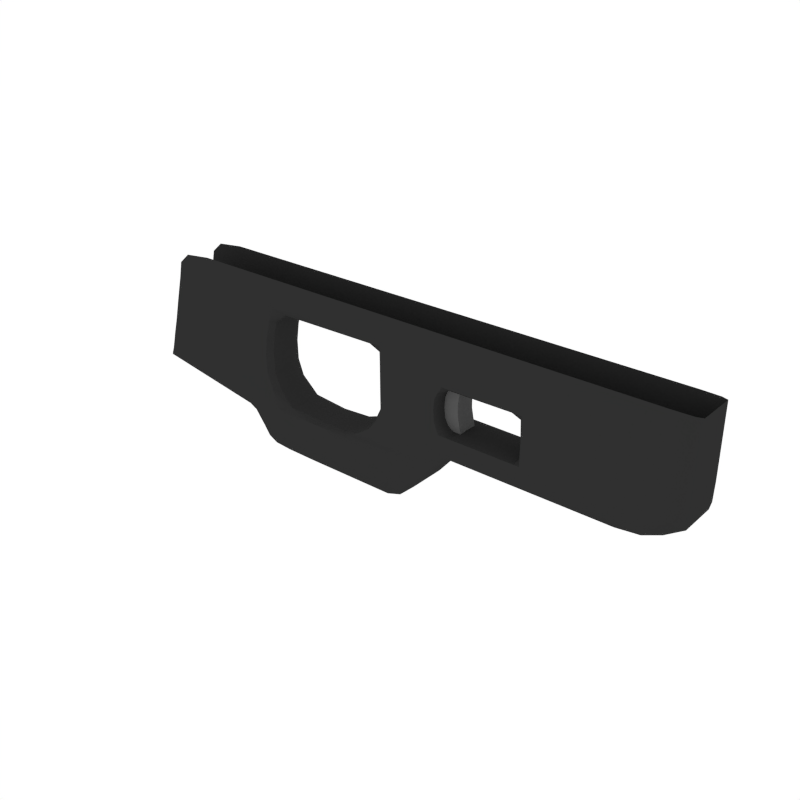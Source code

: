# Source: Grip_Sniper_1.blend  (saved by Blender 2.79.0; exported with 4.5.12 LTS)
import bpy
from mathutils import Matrix  # noqa: F401  (used for matrix-valued properties, if any)

bpy.ops.wm.read_factory_settings(use_empty=True)
scene = bpy.context.scene
scene.name = 'Scene'

# ---- collections
col_collection_1 = bpy.data.collections.new('Collection 1'); scene.collection.children.link(col_collection_1)

# ---- materials (node trees are filled in below, after node groups)
mat_black = bpy.data.materials.new('Black')
mat_black.alpha_threshold = 0.0
mat_black.diffuse_color = (0.0291, 0.0291, 0.0291, 1.0)
mat_black.roughness = 0.5
mat_grey = bpy.data.materials.new('Grey')
mat_grey.alpha_threshold = 0.0
mat_grey.diffuse_color = (0.1025, 0.1025, 0.1025, 1.0)
mat_grey.roughness = 0.5

# ---- node groups
ng_auto_smooth = bpy.data.node_groups.new('Auto Smooth', 'GeometryNodeTree')
_s = ng_auto_smooth.interface.new_socket(name='Geometry', in_out='OUTPUT', socket_type='NodeSocketGeometry')
_s = ng_auto_smooth.interface.new_socket(name='Geometry', in_out='INPUT', socket_type='NodeSocketGeometry')
_s = ng_auto_smooth.interface.new_socket(name='Angle', in_out='INPUT', socket_type='NodeSocketFloat')
_s.subtype = 'ANGLE'
_s.min_value = 0.0
_s.max_value = 3.142
ng_auto_smooth.is_modifier = True
_N = ng_auto_smooth.nodes; _L = ng_auto_smooth.links
n0 = _N.new('NodeGroupOutput'); n0.name = 'Group Output'; n0.location = (480, -100)
n1 = _N.new('NodeGroupInput'); n1.name = 'Group Input'; n1.location = (-420, -300)
n2 = _N.new('NodeGroupInput'); n2.name = 'Group Input.001'; n2.location = (-60, -100)
n3 = _N.new('GeometryNodeSetShadeSmooth'); n3.name = 'Set Shade Smooth'; n3.location = (120, -100)
n3.domain = 'EDGE'
n4 = _N.new('GeometryNodeSetShadeSmooth'); n4.name = 'Set Shade Smooth.001'; n4.location = (300, -100)
n5 = _N.new('GeometryNodeInputMeshEdgeAngle'); n5.name = 'Edge Angle'; n5.location = (-420, -220)
n6 = _N.new('GeometryNodeInputEdgeSmooth'); n6.name = 'Is Edge Smooth'; n6.location = (-60, -160)
n7 = _N.new('GeometryNodeInputShadeSmooth'); n7.name = 'Is Face Smooth'; n7.location = (-240, -340)
n8 = _N.new('FunctionNodeBooleanMath'); n8.name = 'Boolean Math'; n8.location = (-60, -220)
n9 = _N.new('FunctionNodeCompare'); n9.name = 'Compare'; n9.location = (-240, -180)
n9.operation = 'LESS_EQUAL'
_L.new(n5.outputs[0], n9.inputs[0])
_L.new(n4.outputs[0], n0.inputs[0])
_L.new(n1.outputs[1], n9.inputs[1])
_L.new(n9.outputs[0], n8.inputs[0])
_L.new(n7.outputs[0], n8.inputs[1])
_L.new(n2.outputs[0], n3.inputs[0])
_L.new(n6.outputs[0], n3.inputs[1])
_L.new(n3.outputs[0], n4.inputs[0])
_L.new(n8.outputs[0], n3.inputs[2])
n0.is_active_output = True

# ---- material node trees

# ---- world
world_world = bpy.data.worlds.new('World'); scene.world = world_world
world_world.color = (1.0, 1.0, 1.0)
world_world.use_sun_shadow = False
world_world.sun_shadow_jitter_overblur = 0.0
world_world.cycles.sampling_method = 'NONE'
world_world.cycles.sample_map_resolution = 256

# ---- meshes
me_cube_247 = bpy.data.meshes.new('Cube.247')
me_cube_247.from_pydata([(-0.2665, 0.01981, -0.01269), (-0.1552, 0.02256, 0.1127), (-0.2532, -0.02256, 0.1127), (-0.1647, -3.445e-10, 0.04304), (-0.2623, -0.02256, 0.05032), (-0.1714, 0.02256, 0.04304), (-0.1564, 0.02256, -0.01413), (-0.2622, -0.02256, 0.007173), (0.005242, -0.02256, -0.04007), (-0.1576, -9.973e-10, 0.07936), (-0.2594, -0.02256, 0.07914), (-0.1642, 0.02256, 0.07936), (0.03998, -0.01981, -0.0157), (0.027, 0.02256, -0.0157), (-0.02006, 0.02256, 0.02736), (-0.01322, 0.01981, -0.06037), (-0.1137, 0.01981, -0.06037), (-0.1059, 9.613e-10, -0.01163), (-0.1066, 0.02256, -0.0157), (-0.1104, -0.02256, -0.04007), (-0.02557, -9.973e-10, 0.08978), (-0.02548, -2.303e-09, 0.02736), (0.04879, -0.02256, 0.02736), (0.2622, 0.02256, 0.02736), (-0.01994, 0.02256, 0.08978), (0.05179, -0.02256, 0.07654), (0.05207, 0.02256, 0.1061), (0.05182, -0.02256, 0.08228), (0.05002, 0.01981, -0.00379), (0.03672, -0.02256, -0.00379), (-0.0519, -3.445e-10, -0.00379), (-0.04687, 0.02256, -0.00379), (0.05002, -0.01981, -0.00379), (0.05002, -9.973e-10, -0.00379), (0.2687, 0.02256, 0.08692), (0.2453, -0.02256, 0.01488), (0.2306, -0.01981, 0.004048), (-0.1137, -0.01981, -0.06037), (-0.1137, 3.084e-10, -0.06037), (-0.01322, -0.01981, -0.06037), (-0.01322, 2.92e-09, -0.06037), (0.03998, 0.01981, -0.0157), (0.03998, -9.973e-10, -0.0157), (-0.2665, -0.01981, -0.01269), (-0.2665, -5.241e-09, -0.01269), (0.2306, 0.01981, 0.004048), (0.2663, -0.02256, 0.05509), (0.2693, 0.02256, 0.1127), (0.2737, -0.01981, 0.01488), (0.2946, -0.01981, 0.05509), (0.2946, -0.01981, 0.09552), (0.2922, -5.568e-09, 0.02736), (0.2946, -1.324e-09, 0.08692), (0.2946, -1.65e-09, 0.1127), (0.2946, 0.01981, 0.1127), (0.2946, 0.01981, 0.08692), (0.2922, 0.01981, 0.02736), (0.2693, -0.02256, 0.09552), (0.2306, -9.973e-10, 0.004048), (-0.1645, 0.02256, 0.004974), (-0.2624, -0.02256, 0.02623), (-0.1556, 1.614e-09, 0.004205), (-0.1645, -0.02256, 0.004974), (-0.1855, 0.02256, 0.01086), (-0.1659, -1.65e-09, -0.05842), (-0.1659, -0.01981, -0.05842), (-0.1884, 0.02256, 0.07911), (-0.1642, -0.02256, 0.07936), (-0.1564, -0.02256, -0.01413), (-0.1791, 0.02256, -0.008556), (-0.191, 0.02256, 0.04454), (-0.1714, -0.02256, 0.04304), (-0.1552, -0.02256, 0.1127), (-0.1817, 0.02256, 0.1127), (-0.1659, 0.01981, -0.05842), (-0.1853, 0.02256, 0.09552), (-0.1587, -0.02256, 0.09552), (0.2693, -0.02256, 0.1127), (0.2946, 0.01981, 0.09552), (0.2946, -9.973e-10, 0.09552), (0.2946, -0.01981, 0.1127), (0.2693, 0.02256, 0.09552), (0.05207, -0.02256, 0.1061), (0.05182, 0.02256, 0.08228), (-0.2568, -0.02256, 0.09552), (-0.1587, 0.02256, 0.09552), (-0.01943, 0.02256, 0.09552), (-0.01584, -0.02256, 0.1127), (-0.06891, 2.267e-09, -0.06037), (-0.06891, -0.01981, -0.06037), (-0.04687, -0.02256, -0.00379), (-0.01943, -0.02256, 0.09552), (-0.01584, 0.02256, 0.1127), (-0.01994, -0.02256, 0.08978), (-0.02006, -0.02256, 0.02736), (-0.06891, 0.01981, -0.06037), (-0.06253, 0.02256, -0.0157), (-0.06601, -0.02256, -0.04007), (-0.01975, -0.02256, 0.08238), (0.2946, 0.01981, 0.05509), (0.2946, -3.935e-09, 0.05509), (0.2946, -0.01981, 0.08692), (0.2687, -0.02256, 0.08692), (0.2663, 0.02256, 0.05509), (0.04749, -0.02256, 0.06914), (-0.01975, 0.02256, 0.08238), (-0.02533, -9.973e-10, 0.08238), (-0.06253, -0.02256, -0.0157), (-0.06601, 0.02256, -0.04007), (-0.1814, 0.02256, -0.02814), (-0.1616, -0.02256, -0.03829), (0.01921, 1.288e-09, -0.04007), (0.01921, 0.01981, -0.04007), (-0.1066, -0.02256, -0.0157), (-0.1104, 0.02256, -0.04007), (0.005242, 0.02256, -0.04007), (0.01921, -0.01981, -0.04007), (0.027, -0.02256, -0.0157), (-0.2645, -0.02256, -0.007886), (-0.1616, 0.02256, -0.03829), (0.127, -0.02256, 0.07654), (0.1348, -9.973e-10, 0.05133), (0.127, 0.02256, 0.08228), (0.127, -0.02256, 0.1061), (0.137, -0.02256, 0.02736), (0.127, 0.02256, 0.07654), (0.1314, 0.02256, 0.02736), (0.1314, -0.02256, 0.02736), (0.1314, -0.01981, 0.004048), (0.1314, 0.01981, 0.004048), (0.1314, -2.303e-09, 0.02901), (0.127, -0.02256, 0.08228), (0.127, 0.02256, 0.1061), (0.05196, -2.956e-09, 0.03352), (0.05196, -1.65e-09, 0.06914), (0.04734, -2.303e-09, 0.05133), (-0.02484, -2.303e-09, 0.03352), (-0.02509, -1.65e-09, 0.05795), (-0.01933, 0.02256, 0.03352), (-0.01954, 0.02256, 0.05795), (0.04602, -0.02256, 0.03352), (0.04319, -0.02256, 0.05133), (-0.01933, -0.02256, 0.03352), (-0.01954, -0.02256, 0.05795), (0.127, -9.973e-10, 0.07366), (0.05935, -6.709e-10, 0.004048), (0.1366, -0.02256, 0.01488), (0.05935, -2.956e-09, 0.02901), (0.1373, 0.02256, 0.07654), (0.05935, 0.01981, 0.004048), (0.137, 0.02256, 0.02736), (0.05935, -0.01981, 0.004048), (0.1373, -0.02256, 0.1061), (0.05935, -0.02256, 0.01488), (0.1373, -0.02256, 0.07654), (0.05935, 0.02256, 0.02736), (0.1366, 0.02256, 0.01488), (0.1314, -0.02256, 0.01488), (0.05935, 0.02256, 0.01488), (0.1314, 0.02256, 0.01488), (0.05935, -0.02256, 0.02736), (0.1373, 0.02256, 0.08228), (0.1372, 0.02256, 0.05133), (-0.02634, -0.02256, 0.01488), (0.2737, 0.01981, 0.01488), (0.2737, -2.956e-09, 0.01488), (0.2922, -0.01981, 0.02736), (0.2622, -0.02256, 0.02736), (0.2453, 0.02256, 0.01488), (0.04595, -0.02256, 0.01488), (-0.03131, -1.65e-09, 0.01488), (-0.02634, 0.02256, 0.01488), (0.04595, 0.02256, 0.01488), (0.04319, 0.02256, 0.05133), (0.04602, 0.02256, 0.03352), (0.04749, 0.02256, 0.06914), (0.04879, 0.02256, 0.02736), (0.05179, 0.02256, 0.07654), (0.03672, 0.02256, -0.00379), (0.1314, -9.973e-10, 0.004048), (0.1362, -0.01981, 0.004048), (0.1362, 0.01981, 0.004048), (0.1372, -0.02256, 0.05133), (0.1362, -9.973e-10, 0.004048), (0.1373, -0.02256, 0.08228), (0.1373, 0.02256, 0.1061), (0.09504, -6.709e-10, 0.004048), (0.09504, 0.02256, 0.01488), (0.09504, -0.02256, 0.01488), (0.09504, -2.303e-09, 0.02901), (0.09504, 0.01981, 0.004048), (0.09504, -0.01981, 0.004048), (0.09504, -0.02256, 0.02736), (0.09504, 0.02256, 0.02736), (-0.1814, -0.02256, -0.02814), (-0.1988, 0.02256, -0.01837), (-0.1853, -0.02256, 0.09552), (-0.2113, 0.02256, 0.09552), (-0.2077, 0.02256, 0.1127), (-0.2109, 0.02256, 0.04654), (-0.1991, 0.02256, -0.003173), (-0.2123, 0.02256, 0.07889), (-0.2052, 0.02256, 0.01719), (-0.1855, -0.02256, 0.01086), (-0.1845, -3.282e-09, -0.04098), (-0.1845, -0.01981, -0.04098), (-0.1884, -0.02256, 0.07911), (-0.1791, -0.02256, -0.008556), (-0.191, -0.02256, 0.04454), (-0.1817, -0.02256, 0.1127), (-0.1845, 0.01981, -0.04098), (-0.2624, 0.02256, 0.02623), (-0.2594, 0.02256, 0.07914), (-0.2622, 0.02256, 0.007173), (-0.2623, 0.02256, 0.05032), (-0.2532, 0.02256, 0.1127), (-0.2568, 0.02256, 0.09552), (-0.2645, 0.02256, -0.007886), (-0.1988, -0.02256, -0.01837), (-0.2113, -0.02256, 0.09552), (-0.2052, -0.02256, 0.01719), (-0.2008, -5.568e-09, -0.02398), (-0.2008, -0.01981, -0.02398), (-0.2123, -0.02256, 0.07889), (-0.1991, -0.02256, -0.003173), (-0.2109, -0.02256, 0.04654), (-0.2077, -0.02256, 0.1127), (-0.2008, 0.01981, -0.02398), (-0.266, -0.02188, -0.01149), (-0.1473, -0.01981, -0.05988), (-0.266, 0.02188, -0.01149), (-0.3234, -0.01981, -0.002902), (-0.2502, -0.02256, 0.1271), (-0.2502, 0.02256, 0.1271), (-0.1343, 0.02256, 0.1127), (-0.3214, 0.02256, 0.001197), (-0.2925, -0.02256, 0.1127), (-0.1432, -0.02256, -0.03963), (-0.1664, 0.01692, 0.04304), (-0.3003, 0.02256, 0.07936), (-0.3068, -0.02256, 0.0536), (-0.1593, -0.01692, 0.07936), (-0.1619, -8.341e-10, 0.06363), (-0.2612, -0.02256, 0.06518), (-0.1685, 0.02256, 0.06363), (-0.312, 0.02256, 0.03406), (-0.1579, -0.01692, 0.004397), (-0.1384, 0.02256, -0.01531), (-0.3168, -0.02256, 0.01613), (-0.158, 0.02256, -0.007332), (-0.2621, -0.02256, 0.01707), (-0.1376, 1.451e-09, -0.007669), (-0.1593, 0.01692, 0.07936), (-0.3003, -0.02256, 0.07936), (-0.2961, 0.02256, 0.09552), (-0.1379, -0.02256, 0.09552), (-0.138, -9.973e-10, 0.08934), (-0.2577, -0.02256, 0.09), (-0.1604, 0.02256, 0.09005), (-0.03595, 0.02256, 0.1127), (-0.03954, -0.02256, 0.09552), (-0.04152, -9.973e-10, 0.09194), (0.002447, -0.01981, -0.0553), (0.01571, -0.02188, -0.04007), (0.03673, 0.02188, -0.0157), (0.04423, -0.01981, -0.01069), (-0.008607, -0.02188, -0.0553), (-0.1061, -0.01692, -0.01265), (0.03107, 0.02256, -0.01069), (-0.1129, 0.02188, -0.0553), (-0.1129, -0.02188, -0.0553), (-0.05832, -0.02256, -0.01069), (-0.1061, 0.01692, -0.01265), (-0.06818, 0.02188, -0.0553), (-0.08194, -0.01981, -0.06037), (-0.07317, 3.084e-10, -0.009668), (-0.07933, 0.02256, -0.04007), (-0.0762, -0.02256, -0.0157), (0.04812, 0.02256, 0.02972), (-0.01946, -0.02256, 0.02972), (-0.02494, -2.303e-09, 0.02972), (-0.02413, 0.01692, 0.02736), (0.0467, 0.02188, -0.00379), (-0.02413, -0.01692, 0.02736), (0.05533, -0.02256, 0.02736), (-0.03419, -0.02256, 0.004795), (-0.03898, -9.973e-10, 0.004795), (-0.02346, 0.01692, 0.03352), (0.0518, 0.02256, 0.07942), (-0.05064, -0.01692, -0.00379), (0.05048, 0.01692, 0.03352), (0.05732, -0.02256, 0.07654), (0.05563, -0.01981, 0.002088), (0.05462, 0.02256, 0.01488), (0.0467, -0.02188, -0.00379), (0.05733, -0.02256, 0.08228), (-0.05064, 0.01692, -0.00379), (0.05227, 0.02256, 0.1271), (-0.01284, -0.02256, 0.1271), (-0.01986, -0.02256, 0.09266), (0.05739, 0.02256, 0.1061), (-0.02416, -0.01692, 0.08978), (0.04225, 0.02256, 0.004795), (-0.1473, 0.01981, -0.05988), (-0.1473, -1.161e-09, -0.05988), (-0.3234, 0.01981, -0.002902), (-0.3234, -4.915e-09, -0.002902), (0.002447, 0.01981, -0.0553), (0.002447, 2.512e-09, -0.0553), (0.04423, 0.01981, -0.01069), (0.04423, -9.973e-10, -0.01069), (-0.08194, 0.01981, -0.06037), (-0.08194, 1.777e-09, -0.06037), (0.05935, 0.02188, 0.006755), (0.05935, 0.01692, 0.0286), (0.2691, 0.02256, 0.09194), (0.05935, -0.01692, 0.0286), (0.05563, 0.01981, 0.002088), (0.05563, -9.157e-10, 0.002088), (0.05002, -0.01348, -0.00379), (0.05002, 0.01348, -0.00379), (0.05935, -0.02188, 0.006755), (0.2691, -0.02256, 0.09194), (0.05935, -0.01348, 0.004048), (0.2306, 0.01348, 0.004048), (-0.1137, -0.01348, -0.06037), (-0.1137, 0.01348, -0.06037), (-0.01322, -0.01348, -0.06037), (-0.01322, 0.01348, -0.06037), (0.01921, 0.01348, -0.04007), (0.01921, -0.01348, -0.04007), (-0.1659, -0.01348, -0.05842), (-0.1659, 0.01348, -0.05842), (0.2693, 0.02256, 0.1271), (0.2342, -0.02188, 0.006755), (0.2644, -0.02256, 0.03512), (0.2644, 0.02256, 0.03512), (0.2342, 0.02188, 0.006755), (0.294, -0.01981, 0.03512), (0.2946, -0.01981, 0.09194), (0.2922, 0.01348, 0.02736), (0.2922, -0.01348, 0.02736), (0.2946, 0.01348, 0.08692), (0.2946, -0.01348, 0.08692), (0.2946, -0.01348, 0.09552), (0.2946, 0.01348, 0.09552), (0.2549, -1.487e-09, 0.006755), (0.2549, 0.01981, 0.006755), (0.2946, -2.303e-09, 0.1271), (0.2946, 0.01981, 0.1271), (0.2946, -1.079e-09, 0.09194), (0.2946, 0.01981, 0.09194), (0.294, -5.486e-09, 0.03512), (0.294, 0.01981, 0.03512), (0.2883, 0.02188, 0.1127), (0.2883, -0.02188, 0.09552), (0.2666, 0.02188, 0.01488), (0.2549, -0.01981, 0.006755), (0.2946, -0.01981, 0.1271), (0.2881, -0.02188, 0.08692), (0.2875, 0.02188, 0.05509), (0.2847, -0.02188, 0.02736), (0.2693, -0.02256, 0.1271), (0.2306, -0.01348, 0.004048), (-0.1579, 0.01692, 0.004397), (-0.312, -0.02256, 0.03406), (-0.3068, 0.02256, 0.0536), (-0.1664, -0.01692, 0.04304), (-0.1708, 0.02256, 0.02202), (-0.2627, -0.02256, 0.03665), (-0.1635, 4.716e-10, 0.02183), (-0.1648, -0.02188, -0.05339), (-0.1648, 0.02188, -0.05339), (-0.1522, -0.02256, 0.1271), (-0.1522, 0.02256, 0.1271), (-0.1685, -0.02256, 0.06363), (-0.1903, 0.02256, 0.06369), (-0.1811, 0.02256, -0.0003258), (-0.158, -0.02256, -0.007332), (-0.1604, -0.02256, 0.09005), (-0.1864, 0.02256, 0.08999), (-0.1845, -0.01348, -0.04098), (-0.1845, 0.01348, -0.04098), (-0.1897, 0.02256, 0.02561), (-0.1708, -0.02256, 0.02202), (-0.1742, -0.02256, 0.00683), (-0.1742, 0.02256, 0.00683), (-0.1761, -2.058e-09, -0.05308), (-0.1761, -0.01981, -0.05308), (-0.1736, 0.02256, 0.0793), (-0.1736, -0.02256, 0.0793), (-0.1721, -0.02256, -0.03487), (-0.1721, 0.02256, -0.03487), (-0.1796, 0.02256, 0.04342), (-0.1796, -0.02256, 0.04342), (-0.1687, -0.02256, 0.09552), (-0.1687, 0.02256, 0.09552), (-0.1761, 0.01981, -0.05308), (-0.1379, 0.02256, 0.09552), (-0.2961, -0.02256, 0.09552), (-0.2925, 0.02256, 0.1127), (-0.1343, -0.02256, 0.1127), (-0.03954, 0.02256, 0.09552), (-0.03595, -0.02256, 0.1127), (0.05739, -0.02256, 0.1061), (0.05733, 0.02256, 0.08228), (0.2946, -0.01348, 0.1127), (0.2946, 0.01348, 0.1127), (0.2883, 0.02188, 0.09552), (0.2883, -0.02188, 0.1127), (-0.1651, -0.02256, 0.1127), (-0.1651, 0.02256, 0.1127), (-0.1841, 0.02256, 0.1012), (-0.1576, -0.02256, 0.1012), (0.2693, -0.02256, 0.1012), (0.2946, 0.01981, 0.1012), (0.2946, -1.161e-09, 0.1012), (0.2946, -0.01981, 0.1012), (0.2693, 0.02256, 0.1012), (0.05191, -0.02256, 0.08966), (0.05191, 0.02256, 0.08966), (-0.2556, -0.02256, 0.1012), (-0.1576, 0.02256, 0.1012), (-0.06818, -0.02188, -0.0553), (-0.05832, 0.02256, -0.01069), (-0.01946, 0.02256, 0.02972), (-0.01986, 0.02256, 0.09266), (-0.01284, 0.02256, 0.1271), (-0.03419, 0.02256, 0.004795), (-0.06891, -0.01348, -0.06037), (-0.06891, 0.01348, -0.06037), (-0.01823, -0.02256, 0.1012), (-0.01823, 0.02256, 0.1012), (-0.02416, 0.01692, 0.08978), (0.05732, 0.02256, 0.07654), (0.05085, -0.01692, 0.06914), (-0.02394, -0.01692, 0.08238), (0.2946, 0.01348, 0.05509), (0.2946, -0.01348, 0.05509), (0.2875, -0.02188, 0.05509), (0.2881, 0.02188, 0.08692), (0.05072, 0.02256, 0.07325), (-0.01985, -0.02256, 0.08649), (0.2946, 0.01981, 0.07609), (0.2946, -2.14e-09, 0.07609), (0.2946, -0.01981, 0.07609), (0.2679, -0.02256, 0.07609), (0.2679, 0.02256, 0.07609), (-0.01985, 0.02256, 0.08649), (-0.02545, -9.973e-10, 0.08649), (-0.3168, 0.02256, 0.01613), (-0.1384, -0.02256, -0.01531), (-0.1432, 0.02256, -0.03963), (-0.3214, -0.02256, 0.001197), (0.03673, -0.02188, -0.0157), (0.01571, 0.02188, -0.04007), (-0.0762, 0.02256, -0.0157), (-0.07933, -0.02256, -0.04007), (0.03998, 0.01348, -0.0157), (0.03998, -0.01348, -0.0157), (-0.1676, -0.02256, -0.01195), (-0.1676, 0.02256, -0.01195), (-0.06369, -0.02256, -0.02383), (-0.06369, 0.02256, -0.02383), (-0.1792, 0.02256, -0.01683), (-0.1581, -0.02256, -0.02219), (0.03305, -9.963e-11, -0.02383), (0.03305, 0.01981, -0.02383), (-0.1079, -0.02256, -0.02383), (-0.1079, 0.02256, -0.02383), (0.01991, 0.02256, -0.02383), (0.03305, -0.01981, -0.02383), (0.01991, -0.02256, -0.02383), (-0.2629, -0.02256, -0.001721), (-0.1581, 0.02256, -0.02219), (0.127, -0.02256, 0.07942), (0.1363, 0.02188, 0.006755), (0.1371, 0.02256, 0.03418), (0.1371, -0.02256, 0.03418), (0.1363, -0.02188, 0.006755), (0.1373, 0.02256, 0.1271), (0.1362, -0.01348, 0.004048), (0.127, 0.02256, 0.07942), (0.1362, 0.01348, 0.004048), (0.127, -0.02256, 0.1271), (0.127, -0.02256, 0.08966), (0.127, 0.02256, 0.08966), (0.127, 0.01692, 0.07438), (0.127, -0.01692, 0.07438), (0.1335, -0.02256, 0.07654), (0.1354, 0.01692, 0.05133), (0.1335, 0.02256, 0.08228), (0.1335, -0.02256, 0.1061), (0.1344, 0.02256, 0.01488), (0.1335, 0.02256, 0.07654), (0.1345, -0.02256, 0.02736), (0.1343, -0.01981, 0.004048), (0.1343, 0.01981, 0.004048), (0.1354, -0.01692, 0.05133), (0.1343, -9.973e-10, 0.004048), (0.1335, -0.02256, 0.08228), (0.1335, 0.02256, 0.1061), (0.1339, -1.977e-09, 0.03459), (0.05612, -3.282e-09, 0.03014), (0.1329, -9.973e-10, 0.06807), (0.05737, -1.161e-09, 0.07253), (-0.02394, 0.01692, 0.08238), (-0.0237, 0.01692, 0.05795), (0.05085, 0.01692, 0.06914), (0.0463, 0.01692, 0.05133), (0.05048, -0.01692, 0.03352), (0.0463, -0.01692, 0.05133), (-0.02346, -0.01692, 0.03352), (-0.0237, -0.01692, 0.05795), (0.0485, -2.14e-09, 0.06243), (0.0485, -2.466e-09, 0.04023), (-0.02496, -2.14e-09, 0.04189), (-0.02521, -1.161e-09, 0.07402), (-0.01944, 0.02256, 0.04189), (-0.01964, 0.02256, 0.07402), (-0.01944, -0.02256, 0.04189), (-0.01964, -0.02256, 0.07402), (0.0439, 0.02256, 0.04023), (0.04426, 0.02256, 0.06243), (0.127, 0.02256, 0.1271), (0.1373, -0.02256, 0.0688), (0.09504, 0.02188, 0.006755), (0.1373, 0.02256, 0.0688), (0.09504, 0.01692, 0.0286), (0.1373, 0.02256, 0.08966), (0.09504, -0.01692, 0.0286), (0.1373, -0.02256, 0.08966), (0.09504, -0.02188, 0.006755), (0.1373, -0.02256, 0.1271), (0.09504, -0.01348, 0.004048), (0.05935, 0.01348, 0.004048), (0.1314, 0.01348, 0.004048), (0.06965, -5.077e-10, 0.004048), (0.1369, -0.02256, 0.02341), (0.06965, -2.466e-09, 0.02901), (0.1369, 0.02256, 0.02341), (0.06965, 0.01981, 0.004048), (0.06965, -0.01981, 0.004048), (0.06965, -0.02256, 0.02736), (0.06965, 0.02256, 0.01488), (-0.03007, 0.01692, 0.01488), (-0.03007, -0.01692, 0.01488), (0.05462, -0.02256, 0.01488), (0.05533, 0.02256, 0.02736), (0.2737, 0.01348, 0.01488), (0.2737, -0.01348, 0.01488), (0.2847, 0.02188, 0.02736), (0.2666, -0.02188, 0.01488), (0.1345, 0.02256, 0.02736), (0.1344, -0.02256, 0.01488), (0.06965, -0.02256, 0.01488), (0.06965, 0.02256, 0.02736), (0.1373, -0.02256, 0.07942), (0.05935, 0.02256, 0.02341), (0.1373, 0.02256, 0.07942), (0.05935, -0.02256, 0.02341), (0.1314, -0.02256, 0.02341), (0.1314, 0.02256, 0.02341), (0.04805, 0.02256, 0.02341), (-0.02204, -0.02256, 0.02341), (0.2863, 0.01981, 0.02341), (0.2863, -4.588e-09, 0.02341), (0.2863, -0.01981, 0.02341), (0.2568, -0.02256, 0.02341), (0.2568, 0.02256, 0.02341), (-0.02732, -2.14e-09, 0.02341), (-0.02204, 0.02256, 0.02341), (0.03107, -0.02256, -0.01069), (-0.008607, 0.02188, -0.0553), (0.04812, -0.02256, 0.02972), (0.04225, -0.02256, 0.004795), (0.05227, -0.02256, 0.1271), (0.0518, -0.02256, 0.07942), (0.05072, -0.02256, 0.07325), (0.0439, -0.02256, 0.04023), (0.04426, -0.02256, 0.06243), (0.04805, -0.02256, 0.02341), (0.1503, -0.02256, 0.02736), (0.1477, 0.02256, 0.01488), (0.1521, -0.02256, 0.07784), (0.1513, 0.02256, 0.0518), (0.1522, 0.02256, 0.08393), (0.1522, -0.02256, 0.1069), (0.1503, 0.02256, 0.02736), (0.1521, 0.02256, 0.07784), (0.1477, -0.02256, 0.01488), (0.1455, -0.01981, 0.004048), (0.1455, 0.01981, 0.004048), (0.1513, -0.02256, 0.0518), (0.1455, -9.973e-10, 0.004048), (0.1522, -0.02256, 0.08393), (0.1522, 0.02256, 0.1069), (0.1314, 0.02188, 0.006755), (0.1314, 0.01692, 0.0286), (0.1314, -0.01692, 0.0286), (0.1314, -0.02188, 0.006755), (0.1314, -0.01348, 0.004048), (0.09504, 0.01348, 0.004048), (0.09504, -0.02256, 0.02341), (0.09504, 0.02256, 0.02341), (0.1206, -9.157e-10, 0.004048), (0.1206, 0.02256, 0.01488), (0.1206, -0.02256, 0.01488), (0.1206, -2.303e-09, 0.02901), (0.1206, 0.01981, 0.004048), (0.1206, -0.01981, 0.004048), (0.1206, -0.02256, 0.02736), (0.1206, 0.02256, 0.02736), (-0.1837, -0.02188, -0.03777), (-0.1837, 0.02188, -0.03777), (-0.1788, -0.02256, 0.1271), (-0.1788, 0.02256, 0.1271), (-0.1903, -0.02256, 0.06369), (-0.1811, -0.02256, -0.0003258), (-0.1864, -0.02256, 0.08999), (-0.1897, -0.02256, 0.02561), (-0.2121, 0.02256, 0.06392), (-0.2017, 0.02256, 0.00671), (-0.2119, 0.02256, 0.08993), (-0.2008, -0.01348, -0.02398), (-0.2008, 0.01348, -0.02398), (-0.2086, 0.02256, 0.02991), (-0.2101, 0.02256, 0.1012), (-0.1841, -0.02256, 0.1012), (-0.1979, 0.02256, -0.01177), (-0.1792, -0.02256, -0.01683), (-0.1901, -0.02256, -0.02152), (-0.1901, 0.02256, -0.02152), (-0.2018, -0.02256, 0.09552), (-0.2018, 0.02256, 0.09552), (-0.1982, 0.02256, 0.1127), (-0.2025, 0.02256, 0.04579), (-0.1899, 0.02256, -0.005211), (-0.2032, 0.02256, 0.07893), (-0.1965, 0.02256, 0.015), (-0.1965, -0.02256, 0.015), (-0.1923, -4.996e-09, -0.02899), (-0.1923, -0.01981, -0.02899), (-0.2032, -0.02256, 0.07893), (-0.1899, -0.02256, -0.005211), (-0.2025, -0.02256, 0.04579), (-0.1982, -0.02256, 0.1127), (-0.1923, 0.01981, -0.02899), (-0.2003, -0.02188, -0.02258), (-0.2003, 0.02188, -0.02258), (-0.2047, -0.02256, 0.1271), (-0.2047, 0.02256, 0.1271), (-0.2121, -0.02256, 0.06392), (-0.2017, -0.02256, 0.00671), (-0.2119, -0.02256, 0.08993), (-0.2086, -0.02256, 0.02991), (-0.2101, -0.02256, 0.1012), (-0.1979, -0.02256, -0.01177), (-0.2612, 0.02256, 0.06518), (-0.2621, 0.02256, 0.01707), (-0.2577, 0.02256, 0.09), (-0.2665, -0.01348, -0.01269), (-0.2665, 0.01348, -0.01269), (-0.2627, 0.02256, 0.03665), (-0.2556, 0.02256, 0.1012), (-0.2629, 0.02256, -0.001721), (-0.3229, 0.02188, -0.001877), (-0.1463, 0.02188, -0.05482), (-0.1463, -0.02188, -0.05482), (-0.3229, -0.02188, -0.001877), (-0.1313, -0.02256, 0.1271), (-0.2804, -0.02256, 0.1235), (-0.1313, 0.02256, 0.1271), (-0.2804, 0.02256, 0.1235), (-0.1635, 0.01692, 0.06363), (-0.3037, 0.02256, 0.06627), (-0.3037, -0.02256, 0.06627), (-0.1635, -0.01692, 0.06363), (-0.3143, 0.02256, 0.02603), (-0.1418, -0.01895, -0.009529), (-0.1418, 0.01895, -0.009529), (-0.3143, -0.02256, 0.02603), (-0.1443, 0.01895, 0.09099), (-0.2975, -0.02256, 0.09005), (-0.2975, 0.02256, 0.09005), (-0.1443, -0.01895, 0.09099), (-0.03295, 0.02256, 0.1271), (-0.03295, -0.02256, 0.1271), (-0.03482, 0.01895, 0.09266), (-0.03482, -0.01895, 0.09266), (0.002999, 0.02134, -0.05135), (0.002999, -0.02134, -0.05135), (0.04094, -0.02188, -0.01069), (0.04094, 0.02188, -0.01069), (-0.08129, -0.02188, -0.0553), (-0.07033, -0.01895, -0.01102), (-0.07033, 0.01895, -0.01102), (-0.08129, 0.02188, -0.0553), (0.05512, 0.01895, 0.02947), (0.05512, -0.01895, 0.02947), (-0.02357, 0.01692, 0.02972), (-0.02357, -0.01692, 0.02972), (0.05733, 0.02256, 0.07942), (0.05733, -0.02256, 0.07942), (-0.03779, -0.01692, 0.004795), (0.05395, -0.02212, 0.004526), (0.05744, 0.02256, 0.1271), (0.05744, -0.02256, 0.1271), (0.05395, 0.02212, 0.004526), (-0.03779, 0.01692, 0.004795), (-0.1473, 0.01348, -0.05988), (-0.1473, -0.01348, -0.05988), (-0.3234, 0.01348, -0.002902), (-0.3234, -0.01348, -0.002902), (0.002447, 0.01348, -0.0553), (0.002447, -0.01348, -0.0553), (0.04423, 0.01348, -0.01069), (0.04423, -0.01348, -0.01069), (-0.08194, 0.01348, -0.06037), (-0.08194, -0.01348, -0.06037), (0.05563, 0.01348, 0.002088), (0.05563, -0.01348, 0.002088), (0.2549, 0.01348, 0.006755), (0.2946, 0.01348, 0.1271), (0.2946, -0.01348, 0.09194), (0.2946, 0.01348, 0.09194), (0.294, -0.01348, 0.03512), (0.294, 0.01348, 0.03512), (0.2883, 0.02188, 0.1271), (0.2526, 0.02134, 0.00886), (0.2549, -0.01348, 0.006755), (0.2883, -0.02188, 0.1271), (0.2946, -0.01348, 0.1271), (0.2882, -0.02188, 0.09194), (0.2866, 0.02188, 0.03512), (0.2882, 0.02188, 0.09194), (0.2866, -0.02188, 0.03512), (0.2526, -0.02134, 0.00886), (-0.1653, 0.01692, 0.02188), (-0.3096, -0.02256, 0.04249), (-0.3096, 0.02256, 0.04249), (-0.1653, -0.01692, 0.02188), (-0.1751, -0.02188, -0.04853), (-0.1751, 0.02188, -0.04853), (-0.1621, -0.02256, 0.1271), (-0.1621, 0.02256, 0.1271), (-0.1772, -0.02256, 0.06364), (-0.1772, 0.02256, 0.06364), (-0.169, 0.02256, -0.004903), (-0.169, -0.02256, -0.004903), (-0.1702, -0.02256, 0.09003), (-0.1702, 0.02256, 0.09003), (-0.1761, -0.01348, -0.05308), (-0.1761, 0.01348, -0.05308), (-0.1791, 0.02256, 0.02302), (-0.1791, -0.02256, 0.02302), (-0.1367, 0.02256, 0.1012), (-0.2949, -0.02256, 0.1012), (-0.2949, 0.02256, 0.1012), (-0.1367, -0.02256, 0.1012), (-0.03834, 0.02256, 0.1012), (-0.03834, -0.02256, 0.1012), (0.05735, -0.02256, 0.08966), (0.05735, 0.02256, 0.08966), (0.2946, -0.01348, 0.1012), (0.2946, 0.01348, 0.1012), (0.2883, 0.02188, 0.1012), (0.2883, -0.02188, 0.1012), (-0.1675, -0.02256, 0.1012), (-0.1675, 0.02256, 0.1012), (-0.02405, 0.01692, 0.08649), (0.05633, 0.01895, 0.07339), (0.05633, -0.01895, 0.07339), (-0.02405, -0.01692, 0.08649), (0.2946, 0.01348, 0.07609), (0.2946, -0.01348, 0.07609), (0.2879, -0.02188, 0.07609), (0.2879, 0.02188, 0.07609), (-0.3193, 0.02256, 0.006981), (-0.14, -0.02256, -0.02342), (-0.14, 0.02256, -0.02342), (-0.3193, -0.02256, 0.006981), (0.02977, -0.02188, -0.02383), (0.02977, 0.02188, -0.02383), (-0.07725, 0.02256, -0.02383), (-0.07725, -0.02256, -0.02383), (0.03305, 0.01348, -0.02383), (0.03305, -0.01348, -0.02383), (-0.1689, -0.02256, -0.02003), (-0.1689, 0.02256, -0.02003), (0.1335, -0.02256, 0.07942), (0.1343, 0.02188, 0.006755), (0.1346, 0.01895, 0.03232), (0.1346, -0.01895, 0.03232), (0.1343, -0.02188, 0.006755), (0.1335, 0.02256, 0.1271), (0.1343, -0.01348, 0.004048), (0.1335, 0.02256, 0.07942), (0.1343, 0.01348, 0.004048), (0.1335, -0.02256, 0.1271), (0.1335, -0.02256, 0.08966), (0.1335, 0.02256, 0.08966), (0.1339, 0.01895, 0.07055), (0.1339, -0.01895, 0.07055), (-0.02382, 0.01692, 0.07402), (-0.02358, 0.01692, 0.04189), (0.04744, 0.01692, 0.06243), (0.04735, 0.01692, 0.04023), (0.04735, -0.01692, 0.04023), (0.04744, -0.01692, 0.06243), (-0.02358, -0.01692, 0.04189), (-0.02382, -0.01692, 0.07402), (0.1518, -0.02256, 0.06971), (0.06965, 0.02188, 0.006755), (0.1518, 0.02256, 0.06971), (0.06965, 0.01692, 0.0286), (0.1522, 0.02256, 0.09111), (0.06965, -0.01692, 0.0286), (0.1522, -0.02256, 0.09111), (0.06965, -0.02188, 0.006755), (0.1522, -0.02256, 0.1271), (0.06965, -0.01348, 0.004048), (0.06965, 0.01348, 0.004048), (0.1455, 0.01348, 0.004048), (-0.026, 0.01692, 0.02341), (-0.026, -0.01692, 0.02341), (0.05514, -0.02256, 0.02341), (0.05514, 0.02256, 0.02341), (0.2863, 0.01348, 0.02341), (0.2863, -0.01348, 0.02341), (0.279, 0.02188, 0.02341), (0.279, -0.02188, 0.02341), (0.1345, 0.02256, 0.02341), (0.1345, -0.02256, 0.02341), (0.06965, -0.02256, 0.02341), (0.1522, 0.02256, 0.08098), (0.06965, 0.02256, 0.02341), (0.1522, -0.02256, 0.08098), (0.146, 0.02188, 0.006755), (0.1507, 0.02256, 0.03429), (0.1507, -0.02256, 0.03429), (0.146, -0.02188, 0.006755), (0.1522, 0.02256, 0.1271), (0.1455, -0.01348, 0.004048), (0.1495, 0.02256, 0.02341), (0.1495, -0.02256, 0.02341), (0.1206, 0.02188, 0.006755), (0.1206, 0.01692, 0.0286), (0.1206, -0.01692, 0.0286), (0.1206, -0.02188, 0.006755), (0.1206, -0.01348, 0.004048), (0.1206, 0.01348, 0.004048), (0.1206, -0.02256, 0.02341), (0.1206, 0.02256, 0.02341), (-0.1918, -0.02188, -0.02712), (-0.1918, 0.02188, -0.02712), (-0.1952, -0.02256, 0.1271), (-0.1952, 0.02256, 0.1271), (-0.2034, -0.02256, 0.06378), (-0.1925, -0.02256, 0.004259), (-0.2024, -0.02256, 0.08994), (-0.2003, -0.02256, 0.02838), (-0.2034, 0.02256, 0.06378), (-0.1925, 0.02256, 0.004259), (-0.2024, 0.02256, 0.08994), (-0.1923, -0.01348, -0.02899), (-0.1923, 0.01348, -0.02899), (-0.2003, 0.02256, 0.02838), (-0.2006, 0.02256, 0.1012), (-0.2006, -0.02256, 0.1012), (-0.1889, 0.02256, -0.0137), (-0.1889, -0.02256, -0.0137), (0.03302, -0.01081, 0.07897), (0.03302, -0.01081, 0.02641), (0.06586, -0.01081, 0.02641), (0.06586, -0.01081, 0.07897), (0.06346, -0.01081, 0.03784), (0.06285, -0.01081, 0.06682), (0.06176, -0.01081, 0.04703), (0.06176, -0.01081, 0.05763), (0.03302, -0.01081, 0.06682), (0.03302, -0.01081, 0.03784), (0.03302, -0.01081, 0.05716), (0.03302, -0.01081, 0.0475), (0.03302, -5.463e-08, 0.07897), (0.03302, 0.01081, 0.07897), (0.03302, 0.01081, 0.02641), (0.03302, -5.463e-08, 0.02641), (0.06586, -5.463e-08, 0.07897), (0.06586, -5.463e-08, 0.02641), (0.06586, 0.01081, 0.02641), (0.06586, 0.01081, 0.07897), (0.06285, -5.463e-08, 0.06682), (0.06346, -5.463e-08, 0.03784), (0.06176, -5.463e-08, 0.05763), (0.06176, -5.463e-08, 0.04703), (0.06346, 0.01081, 0.03784), (0.06285, 0.01081, 0.06682), (0.06176, 0.01081, 0.04703), (0.06176, 0.01081, 0.05763), (0.03302, 0.01081, 0.06682), (0.03302, 0.01081, 0.03784), (0.03302, 0.01081, 0.05716), (0.03302, 0.01081, 0.0475), (0.03302, -5.463e-08, 0.03784), (0.03302, -5.463e-08, 0.06682), (0.03302, -5.463e-08, 0.0475), (0.03302, -5.463e-08, 0.05716)], [], [(227, 0, 230, 649), (0, 662, 712, 305), (0, 305, 666, 230), (1, 422, 769, 411), (1, 411, 745, 374), (1, 374, 672, 234), (1, 234, 756, 422), (227, 625, 662, 0), (226, 2, 421, 656), (2, 232, 671, 236), (2, 236, 757, 421), (672, 686, 259, 234), (256, 261, 689, 685), (3, 370, 738, 238), (3, 238, 674, 242), (3, 242, 677, 367), (3, 367, 741, 370), (226, 650, 232, 2), (225, 4, 369, 655), (4, 243, 676, 240), (4, 240, 739, 369), (5, 368, 754, 393), (5, 393, 747, 244), (5, 244, 674, 238), (5, 238, 738, 368), (6, 474, 789, 461), (6, 461, 748, 249), (6, 249, 680, 247), (6, 247, 780, 474), (225, 652, 243, 4), (224, 7, 473, 657), (7, 250, 681, 248), (7, 248, 781, 473), (211, 663, 626, 202), (97, 8, 472, 462), (8, 266, 691, 263), (8, 263, 782, 472), (9, 242, 674, 252), (9, 252, 682, 256), (9, 256, 685, 241), (9, 241, 677, 242), (224, 653, 250, 7), (223, 10, 243, 652), (10, 257, 683, 253), (10, 253, 676, 243), (11, 244, 747, 389), (11, 389, 751, 258), (11, 258, 682, 252), (11, 252, 674, 244), (689, 260, 255, 685), (234, 259, 760, 756), (759, 761, 403, 401), (255, 260, 761, 759), (12, 471, 787, 459), (12, 459, 717, 265), (12, 265, 692, 454), (12, 454, 782, 471), (423, 266, 8, 97), (96, 13, 470, 463), (13, 268, 693, 264), (13, 264, 783, 470), (14, 571, 824, 281), (14, 281, 700, 425), (424, 268, 13, 96), (95, 15, 328, 430), (15, 573, 690, 307), (15, 307, 714, 328), (16, 326, 710, 303), (16, 303, 667, 269), (16, 269, 697, 311), (16, 311, 718, 326), (17, 272, 680, 251), (17, 251, 679, 267), (17, 267, 695, 275), (17, 275, 696, 272), (18, 469, 780, 247), (18, 247, 680, 272), (18, 272, 696, 456), (18, 456, 784, 469), (19, 468, 779, 237), (19, 237, 668, 270), (19, 270, 694, 457), (19, 457, 785, 468), (20, 433, 770, 449), (20, 449, 773, 301), (20, 301, 689, 261), (20, 261, 688, 433), (21, 281, 824, 570), (21, 570, 825, 283), (21, 283, 701, 280), (21, 280, 700, 281), (574, 279, 94, 22), (22, 581, 826, 284), (22, 284, 699, 574), (15, 95, 273, 573), (588, 23, 569, 844), (23, 336, 734, 551), (23, 551, 830, 569), (24, 448, 770, 433), (24, 433, 688, 426), (577, 299, 93, 25), (25, 578, 772, 291), (25, 291, 703, 577), (22, 94, 564, 581), (25, 93, 442, 578), (92, 26, 420, 432), (26, 297, 706, 300), (26, 300, 763, 420), (427, 297, 26, 92), (91, 27, 419, 431), (27, 577, 703, 295), (27, 295, 762, 419), (28, 320, 716, 309), (28, 309, 693, 282), (28, 282, 708, 317), (28, 317, 720, 320), (575, 285, 90, 29), (29, 572, 692, 294), (29, 294, 705, 575), (27, 91, 299, 577), (30, 296, 696, 275), (30, 275, 695, 289), (30, 289, 704, 286), (30, 286, 709, 296), (31, 424, 696, 296), (31, 296, 709, 428), (32, 294, 692, 265), (32, 265, 717, 319), (32, 319, 721, 292), (32, 292, 705, 294), (33, 319, 717, 310), (33, 310, 716, 320), (33, 320, 720, 318), (33, 318, 721, 319), (334, 35, 590, 841), (589, 34, 447, 814), (34, 315, 735, 440), (34, 440, 777, 447), (336, 23, 588, 839), (590, 35, 568, 845), (35, 334, 737, 552), (35, 552, 831, 568), (845, 568, 167, 582), (591, 36, 334, 841), (36, 363, 730, 357), (36, 357, 737, 334), (37, 270, 668, 229), (37, 229, 711, 325), (37, 325, 719, 274), (37, 274, 694, 270), (38, 325, 711, 304), (38, 304, 710, 326), (38, 326, 718, 312), (38, 312, 719, 325), (29, 90, 271, 572), (89, 39, 266, 423), (39, 327, 715, 262), (39, 262, 691, 266), (429, 327, 39, 89), (88, 40, 327, 429), (40, 328, 714, 308), (40, 308, 715, 327), (41, 467, 783, 264), (41, 264, 693, 309), (41, 309, 716, 458), (41, 458, 786, 467), (42, 466, 786, 458), (42, 458, 716, 310), (42, 310, 717, 459), (42, 459, 787, 466), (222, 43, 661, 624), (43, 228, 669, 231), (43, 231, 713, 661), (223, 654, 257, 10), (221, 44, 662, 625), (44, 661, 713, 306), (44, 306, 712, 662), (222, 648, 228, 43), (363, 36, 591, 843), (592, 45, 324, 823), (45, 337, 729, 347), (45, 347, 722, 324), (835, 315, 34, 589), (593, 46, 446, 812), (46, 335, 736, 439), (46, 439, 776, 446), (335, 46, 593, 840), (596, 47, 418, 816), (47, 333, 728, 354), (47, 354, 766, 418), (48, 567, 831, 552), (48, 552, 737, 357), (48, 357, 730, 550), (48, 550, 829, 567), (49, 445, 776, 439), (49, 439, 736, 338), (49, 338, 726, 438), (49, 438, 775, 445), (50, 344, 764, 417), (50, 417, 767, 355), (50, 355, 733, 339), (50, 339, 724, 344), (51, 341, 829, 566), (51, 566, 828, 340), (51, 340, 727, 352), (51, 352, 726, 341), (52, 343, 775, 444), (52, 444, 774, 342), (52, 342, 725, 350), (52, 350, 724, 343), (53, 416, 765, 407), (53, 407, 723, 348), (53, 348, 732, 406), (53, 406, 764, 416), (54, 415, 766, 354), (54, 354, 728, 349), (54, 349, 723, 407), (54, 407, 765, 415), (55, 342, 774, 443), (55, 443, 777, 440), (55, 440, 735, 351), (55, 351, 725, 342), (56, 340, 828, 565), (56, 565, 830, 551), (56, 551, 734, 353), (56, 353, 727, 340), (333, 47, 596, 842), (595, 57, 414, 818), (57, 322, 733, 355), (57, 355, 767, 414), (818, 414, 77, 587), (594, 58, 363, 843), (58, 324, 722, 346), (58, 346, 730, 363), (59, 249, 748, 386), (59, 386, 754, 368), (59, 368, 738, 364), (59, 364, 680, 249), (221, 624, 661, 44), (220, 60, 250, 653), (60, 369, 739, 365), (60, 365, 681, 250), (61, 251, 680, 364), (61, 364, 738, 370), (61, 370, 741, 246), (61, 246, 679, 251), (62, 378, 679, 246), (62, 246, 741, 384), (62, 384, 755, 385), (62, 385, 749, 378), (63, 377, 863, 639), (63, 639, 867, 383), (63, 383, 754, 386), (63, 386, 748, 377), (64, 304, 711, 331), (64, 331, 752, 387), (64, 387, 753, 332), (64, 332, 710, 304), (65, 229, 668, 371), (65, 371, 742, 388), (65, 388, 752, 331), (65, 331, 711, 229), (66, 376, 862, 638), (66, 638, 864, 380), (66, 380, 751, 389), (66, 389, 747, 376), (67, 375, 677, 241), (67, 241, 685, 379), (67, 379, 750, 390), (67, 390, 746, 375), (68, 465, 779, 451), (68, 451, 679, 378), (68, 378, 749, 460), (68, 460, 788, 465), (69, 464, 870, 637), (69, 637, 863, 377), (69, 377, 748, 461), (69, 461, 789, 464), (70, 383, 867, 636), (70, 636, 862, 376), (70, 376, 747, 393), (70, 393, 754, 383), (71, 384, 741, 367), (71, 367, 677, 375), (71, 375, 746, 394), (71, 394, 755, 384), (72, 413, 759, 401), (72, 401, 670, 373), (72, 373, 744, 410), (72, 410, 768, 413), (73, 412, 868, 635), (73, 635, 857, 616), (73, 616, 745, 411), (73, 411, 769, 412), (74, 303, 710, 332), (74, 332, 753, 397), (74, 397, 743, 372), (74, 372, 667, 303), (75, 380, 864, 634), (75, 634, 868, 412), (75, 412, 769, 396), (75, 396, 751, 380), (76, 379, 685, 255), (76, 255, 759, 413), (76, 413, 768, 395), (76, 395, 750, 379), (816, 418, 81, 586), (587, 77, 362, 820), (77, 414, 767, 409), (77, 409, 731, 362), (78, 351, 735, 408), (78, 408, 766, 415), (78, 415, 765, 345), (78, 345, 725, 351), (79, 350, 725, 345), (79, 345, 765, 416), (79, 416, 764, 344), (79, 344, 724, 350), (80, 406, 732, 358), (80, 358, 731, 409), (80, 409, 767, 417), (80, 417, 764, 406), (812, 446, 102, 584), (586, 81, 315, 835), (81, 418, 766, 408), (81, 408, 735, 315), (430, 328, 40, 88), (87, 82, 576, 298), (82, 419, 762, 404), (82, 404, 707, 576), (431, 419, 82, 87), (86, 83, 288, 426), (83, 420, 763, 405), (83, 405, 702, 288), (756, 760, 402, 398), (401, 403, 687, 670), (398, 402, 688, 682), (220, 655, 369, 60), (219, 84, 257, 654), (84, 421, 757, 399), (84, 399, 683, 257), (85, 258, 751, 396), (85, 396, 769, 422), (85, 422, 756, 398), (85, 398, 682, 258), (86, 426, 688, 402), (86, 402, 760, 432), (87, 298, 687, 403), (87, 403, 761, 431), (88, 429, 719, 312), (88, 312, 718, 430), (89, 423, 694, 274), (89, 274, 719, 429), (90, 289, 695, 271), (90, 285, 704, 289), (91, 431, 761, 260), (91, 260, 689, 299), (92, 432, 760, 259), (92, 259, 686, 427), (93, 301, 773, 442), (93, 299, 689, 301), (94, 283, 825, 564), (94, 279, 701, 283), (95, 430, 718, 311), (95, 311, 697, 273), (96, 463, 784, 456), (96, 456, 696, 424), (97, 462, 785, 457), (97, 457, 694, 423), (98, 436, 811, 521), (98, 442, 773, 436), (99, 437, 727, 353), (99, 353, 734, 360), (99, 360, 777, 443), (99, 443, 774, 437), (100, 438, 726, 352), (100, 352, 727, 437), (100, 437, 774, 444), (100, 444, 775, 438), (101, 339, 733, 359), (101, 359, 776, 445), (101, 445, 775, 343), (101, 343, 724, 339), (337, 45, 592, 838), (584, 102, 322, 837), (102, 446, 776, 359), (102, 359, 733, 322), (844, 569, 168, 583), (585, 103, 336, 839), (103, 447, 777, 360), (103, 360, 734, 336), (578, 442, 98, 104), (104, 580, 809, 435), (104, 435, 772, 578), (105, 175, 523, 519), (105, 519, 804, 506), (105, 506, 770, 448), (106, 506, 804, 517), (106, 517, 811, 436), (106, 436, 773, 449), (106, 449, 770, 506), (107, 271, 695, 277), (107, 277, 785, 462), (108, 273, 697, 276), (108, 276, 784, 463), (109, 614, 855, 632), (109, 632, 870, 464), (109, 464, 789, 392), (109, 392, 743, 614), (110, 371, 668, 237), (110, 237, 779, 465), (110, 465, 788, 391), (110, 391, 742, 371), (111, 308, 714, 329), (111, 329, 786, 466), (111, 466, 787, 330), (111, 330, 715, 308), (112, 307, 690, 455), (112, 455, 783, 467), (112, 467, 786, 329), (112, 329, 714, 307), (113, 267, 679, 451), (113, 451, 779, 468), (113, 468, 785, 277), (113, 277, 695, 267), (114, 269, 667, 452), (114, 452, 780, 469), (114, 469, 784, 276), (114, 276, 697, 269), (104, 98, 521, 580), (108, 115, 573, 273), (115, 470, 783, 455), (115, 455, 690, 573), (116, 262, 715, 330), (116, 330, 787, 471), (116, 471, 782, 263), (116, 263, 691, 262), (463, 470, 115, 108), (107, 117, 572, 271), (117, 472, 782, 454), (117, 454, 692, 572), (219, 656, 421, 84), (218, 118, 228, 648), (118, 473, 781, 453), (118, 453, 669, 228), (119, 372, 743, 392), (119, 392, 789, 474), (119, 474, 780, 452), (119, 452, 667, 372), (291, 120, 475, 703), (120, 488, 803, 489), (120, 489, 790, 475), (121, 504, 802, 490), (121, 490, 792, 502), (121, 502, 793, 498), (121, 498, 803, 504), (405, 122, 482, 702), (122, 486, 801, 491), (122, 491, 797, 482), (404, 123, 484, 707), (123, 485, 800, 492), (123, 492, 799, 484), (124, 478, 793, 495), (124, 495, 833, 538), (124, 538, 845, 582), (124, 582, 840, 478), (434, 125, 487, 771), (125, 482, 797, 494), (125, 494, 802, 487), (126, 562, 853, 612), (126, 612, 847, 598), (126, 598, 792, 553), (126, 553, 832, 562), (127, 611, 852, 561), (127, 561, 833, 495), (127, 495, 793, 599), (127, 599, 848, 611), (128, 600, 849, 610), (128, 610, 850, 601), (128, 601, 796, 496), (128, 496, 794, 600), (129, 536, 851, 609), (129, 609, 846, 597), (129, 597, 791, 497), (129, 497, 798, 536), (130, 598, 847, 608), (130, 608, 848, 599), (130, 599, 793, 502), (130, 502, 792, 598), (295, 131, 485, 762), (131, 475, 790, 500), (131, 500, 800, 485), (300, 132, 486, 763), (132, 524, 795, 501), (132, 501, 801, 486), (133, 290, 807, 515), (133, 515, 808, 510), (133, 510, 699, 503), (133, 503, 698, 290), (134, 508, 771, 505), (134, 505, 772, 435), (134, 435, 809, 514), (134, 514, 806, 508), (135, 509, 806, 514), (135, 514, 809, 511), (135, 511, 808, 515), (135, 515, 807, 509), (136, 287, 700, 280), (136, 280, 701, 512), (136, 512, 810, 516), (136, 516, 805, 287), (137, 507, 805, 516), (137, 516, 810, 513), (137, 513, 811, 517), (137, 517, 804, 507), (138, 425, 700, 287), (138, 287, 805, 518), (139, 518, 805, 507), (139, 507, 804, 519), (579, 520, 142, 140), (140, 574, 699, 510), (140, 510, 808, 579), (462, 472, 117, 107), (580, 521, 143, 141), (141, 579, 808, 511), (141, 511, 809, 580), (140, 142, 279, 574), (142, 512, 701, 279), (142, 520, 810, 512), (143, 513, 810, 520), (143, 521, 811, 513), (144, 487, 802, 504), (144, 504, 803, 488), (772, 505, 144, 488), (524, 132, 300, 706), (703, 475, 131, 295), (702, 482, 125, 434), (762, 485, 123, 404), (763, 486, 122, 405), (772, 488, 120, 291), (145, 323, 721, 318), (145, 318, 720, 535), (145, 535, 822, 537), (145, 537, 821, 323), (146, 538, 833, 554), (146, 554, 794, 479), (146, 479, 841, 590), (146, 590, 845, 538), (147, 314, 698, 503), (147, 503, 699, 316), (147, 316, 817, 539), (147, 539, 815, 314), (148, 527, 802, 494), (148, 494, 797, 559), (148, 559, 835, 589), (148, 589, 814, 527), (149, 535, 720, 317), (149, 317, 708, 313), (149, 313, 813, 541), (149, 541, 822, 535), (150, 540, 832, 553), (150, 553, 792, 477), (150, 477, 839, 588), (150, 588, 844, 540), (151, 321, 705, 292), (151, 292, 721, 323), (151, 323, 821, 542), (151, 542, 819, 321), (152, 533, 799, 492), (152, 492, 800, 531), (152, 531, 818, 587), (152, 587, 820, 533), (153, 560, 826, 547), (153, 547, 705, 321), (153, 321, 819, 555), (153, 555, 834, 560), (154, 557, 790, 489), (154, 489, 803, 525), (154, 525, 812, 584), (154, 584, 837, 557), (155, 558, 827, 548), (155, 548, 698, 314), (155, 314, 815, 556), (155, 556, 836, 558), (156, 476, 791, 493), (156, 493, 832, 540), (156, 540, 844, 583), (156, 583, 838, 476), (157, 561, 852, 607), (157, 607, 849, 600), (157, 600, 794, 554), (157, 554, 833, 561), (158, 313, 708, 293), (158, 293, 827, 558), (158, 558, 836, 544), (158, 544, 813, 313), (159, 606, 853, 562), (159, 562, 832, 493), (159, 493, 791, 597), (159, 597, 846, 606), (160, 316, 699, 284), (160, 284, 826, 560), (160, 560, 834, 543), (160, 543, 817, 316), (161, 559, 797, 491), (161, 491, 801, 529), (161, 529, 816, 586), (161, 586, 835, 559), (162, 477, 792, 490), (162, 490, 802, 527), (162, 527, 814, 585), (162, 585, 839, 477), (163, 546, 704, 285), (163, 564, 825, 546), (823, 324, 58, 594), (164, 549, 722, 347), (164, 347, 729, 356), (164, 356, 830, 565), (164, 565, 828, 549), (165, 550, 730, 346), (165, 346, 722, 549), (165, 549, 828, 566), (165, 566, 829, 550), (166, 338, 736, 361), (166, 361, 831, 567), (166, 567, 829, 341), (166, 341, 726, 338), (814, 447, 103, 585), (582, 167, 335, 840), (167, 568, 831, 361), (167, 361, 736, 335), (837, 322, 57, 595), (583, 168, 337, 838), (168, 569, 830, 356), (168, 356, 729, 337), (581, 564, 163, 169), (169, 575, 705, 547), (169, 547, 826, 581), (171, 172, 302, 428), (170, 545, 709, 286), (170, 286, 704, 546), (170, 546, 825, 570), (170, 570, 824, 545), (171, 428, 709, 545), (171, 545, 824, 571), (169, 163, 285, 575), (172, 293, 708, 302), (571, 563, 172, 171), (139, 173, 522, 518), (172, 563, 827, 293), (173, 509, 807, 522), (519, 523, 173, 139), (138, 174, 278, 425), (173, 523, 806, 509), (174, 290, 698, 278), (518, 522, 174, 138), (141, 143, 520, 579), (174, 522, 807, 290), (175, 508, 806, 523), (448, 441, 175, 105), (14, 176, 563, 571), (175, 441, 771, 508), (176, 548, 827, 563), (425, 278, 176, 14), (24, 177, 441, 448), (176, 278, 698, 548), (177, 434, 771, 441), (426, 288, 177, 24), (31, 178, 268, 424), (177, 288, 702, 434), (178, 282, 693, 268), (428, 302, 178, 31), (432, 420, 83, 86), (178, 302, 708, 282), (179, 601, 850, 605), (179, 605, 851, 536), (179, 536, 798, 499), (179, 499, 796, 601), (180, 479, 794, 496), (180, 496, 796, 481), (180, 481, 843, 591), (180, 591, 841, 479), (181, 483, 798, 497), (181, 497, 791, 476), (181, 476, 838, 592), (181, 592, 823, 483), (182, 525, 803, 498), (182, 498, 793, 478), (182, 478, 840, 593), (182, 593, 812, 525), (183, 481, 796, 499), (183, 499, 798, 483), (183, 483, 823, 594), (183, 594, 843, 481), (184, 531, 800, 500), (184, 500, 790, 557), (184, 557, 837, 595), (184, 595, 818, 531), (185, 529, 801, 501), (185, 501, 795, 480), (185, 480, 842, 596), (185, 596, 816, 529), (186, 534, 821, 537), (186, 537, 822, 602), (186, 602, 851, 605), (186, 605, 850, 534), (187, 544, 836, 604), (187, 604, 853, 606), (187, 606, 846, 526), (187, 526, 813, 544), (188, 603, 834, 555), (188, 555, 819, 532), (188, 532, 849, 607), (188, 607, 852, 603), (189, 528, 815, 539), (189, 539, 817, 530), (189, 530, 848, 608), (189, 608, 847, 528), (190, 602, 822, 541), (190, 541, 813, 526), (190, 526, 846, 609), (190, 609, 851, 602), (191, 532, 819, 542), (191, 542, 821, 534), (191, 534, 850, 610), (191, 610, 849, 532), (192, 543, 834, 603), (192, 603, 852, 611), (192, 611, 848, 530), (192, 530, 817, 543), (193, 604, 836, 556), (193, 556, 815, 528), (193, 528, 847, 612), (193, 612, 853, 604), (194, 613, 742, 391), (194, 391, 788, 630), (194, 630, 871, 631), (194, 631, 854, 613), (218, 657, 473, 118), (217, 195, 649, 230), (195, 629, 870, 632), (195, 632, 855, 649), (196, 619, 750, 395), (196, 395, 768, 628), (196, 628, 869, 633), (196, 633, 860, 619), (217, 665, 629, 195), (216, 197, 623, 660), (197, 627, 868, 634), (197, 634, 864, 623), (216, 664, 627, 197), (215, 198, 627, 664), (198, 651, 857, 635), (198, 635, 868, 627), (215, 233, 651, 198), (214, 199, 626, 663), (199, 621, 862, 636), (199, 636, 867, 626), (214, 658, 621, 199), (213, 200, 629, 665), (200, 622, 863, 637), (200, 637, 870, 629), (213, 659, 622, 200), (212, 201, 621, 658), (201, 623, 864, 638), (201, 638, 862, 621), (212, 660, 623, 201), (211, 202, 622, 659), (202, 626, 867, 639), (202, 639, 863, 622), (203, 618, 749, 385), (203, 385, 755, 620), (203, 620, 861, 640), (203, 640, 859, 618), (204, 387, 752, 381), (204, 381, 865, 641), (204, 641, 866, 382), (204, 382, 753, 387), (205, 388, 742, 613), (205, 613, 854, 642), (205, 642, 865, 381), (205, 381, 752, 388), (206, 617, 746, 390), (206, 390, 750, 619), (206, 619, 860, 643), (206, 643, 858, 617), (207, 630, 788, 460), (207, 460, 749, 618), (207, 618, 859, 644), (207, 644, 871, 630), (208, 620, 755, 394), (208, 394, 746, 617), (208, 617, 858, 645), (208, 645, 861, 620), (209, 628, 768, 410), (209, 410, 744, 615), (209, 615, 856, 646), (209, 646, 869, 628), (210, 397, 753, 382), (210, 382, 866, 647), (210, 647, 855, 614), (210, 614, 743, 397), (211, 659, 678, 245), (211, 245, 740, 663), (212, 658, 675, 239), (212, 239, 684, 660), (213, 665, 778, 450), (213, 450, 678, 659), (214, 663, 740, 366), (214, 366, 675, 658), (215, 664, 758, 400), (215, 400, 673, 233), (216, 660, 684, 254), (216, 254, 758, 664), (217, 230, 666, 235), (217, 235, 778, 665), (218, 648, 854, 631), (218, 631, 871, 657), (219, 654, 860, 633), (219, 633, 869, 656), (220, 653, 859, 640), (220, 640, 861, 655), (221, 641, 865, 624), (221, 625, 866, 641), (222, 642, 854, 648), (222, 624, 865, 642), (223, 652, 858, 643), (223, 643, 860, 654), (224, 657, 871, 644), (224, 644, 859, 653), (225, 655, 861, 645), (225, 645, 858, 652), (226, 656, 869, 646), (226, 646, 856, 650), (227, 647, 866, 625), (227, 649, 855, 647), (881, 904, 887, 873), (889, 874, 873, 887), (872, 884, 905, 880), (877, 875, 872, 880), (875, 877, 892, 888), (875, 888, 884, 872), (874, 876, 881, 873), (877, 880, 882, 879), (879, 882, 883, 878), (878, 883, 881, 876), (876, 893, 895, 878), (878, 895, 894, 879), (879, 894, 892, 877), (904, 881, 883, 906), (906, 883, 882, 907), (907, 882, 880, 905), (876, 874, 889, 893), (901, 886, 887, 904), (889, 887, 886, 890), (885, 900, 905, 884), (897, 900, 885, 891), (891, 888, 892, 897), (891, 885, 884, 888), (890, 886, 901, 896), (897, 899, 902, 900), (899, 898, 903, 902), (898, 896, 901, 903), (896, 898, 895, 893), (898, 899, 894, 895), (899, 897, 892, 894), (904, 906, 903, 901), (906, 907, 902, 903), (907, 905, 900, 902), (896, 893, 889, 890), (682, 688, 261, 256), (144, 505, 771, 487)])
me_cube_247.polygons.foreach_set('use_smooth', [True] * 872)
me_cube_247.polygons.foreach_set('material_index', [0, 0, 0, 0, 0, 0, 0, 0, 0, 0, 0, 0, 0, 0, 0, 0, 0, 0, 0, 0, 0, 0, 0, 0, 0, 0, 0, 0, 0, 0, 0, 0, 0, 0, 0, 0, 0, 0, 0, 0, 0, 0, 0, 0, 0, 0, 0, 0, 0, 0, 0, 0, 0, 0, 0, 0, 0, 0, 0, 0, 0, 0, 0, 0, 0, 0, 0, 0, 0, 0, 0, 0, 0, 0, 0, 0, 0, 0, 0, 0, 0, 0, 0, 0, 0, 0, 0, 0, 0, 0, 0, 0, 0, 0, 0, 0, 0, 0, 0, 0, 0, 0, 0, 0, 0, 0, 0, 0, 0, 0, 0, 0, 0, 0, 0, 0, 0, 0, 0, 0, 0, 0, 0, 0, 0, 0, 0, 0, 0, 0, 0, 0, 0, 0, 0, 0, 0, 0, 0, 0, 0, 0, 0, 0, 0, 0, 0, 0, 0, 0, 0, 0, 0, 0, 0, 0, 0, 0, 0, 0, 0, 0, 0, 0, 0, 0, 0, 0, 0, 0, 0, 0, 0, 0, 0, 0, 0, 0, 0, 0, 0, 0, 0, 0, 0, 0, 0, 0, 0, 0, 0, 0, 0, 0, 0, 0, 0, 0, 0, 0, 0, 0, 0, 0, 0, 0, 0, 0, 0, 0, 0, 0, 0, 0, 0, 0, 0, 0, 0, 0, 0, 0, 0, 0, 0, 0, 0, 0, 0, 0, 0, 0, 0, 0, 0, 0, 0, 0, 0, 0, 0, 0, 0, 0, 0, 0, 0, 0, 0, 0, 0, 0, 0, 0, 0, 0, 0, 0, 0, 0, 0, 0, 0, 0, 0, 0, 0, 0, 0, 0, 0, 0, 0, 0, 0, 0, 0, 0, 0, 0, 0, 0, 0, 0, 0, 0, 0, 0, 0, 0, 0, 0, 0, 0, 0, 0, 0, 0, 0, 0, 0, 0, 0, 0, 0, 0, 0, 0, 0, 0, 0, 0, 0, 0, 0, 0, 0, 0, 0, 0, 0, 0, 0, 0, 0, 0, 0, 0, 0, 0, 0, 0, 0, 0, 0, 0, 0, 0, 0, 0, 0, 0, 0, 0, 0, 0, 0, 0, 0, 0, 0, 0, 0, 0, 0, 0, 0, 0, 0, 0, 0, 0, 0, 0, 0, 0, 0, 0, 0, 0, 0, 0, 0, 0, 0, 0, 0, 0, 0, 0, 0, 0, 0, 0, 0, 0, 0, 0, 0, 0, 0, 0, 0, 0, 0, 0, 0, 0, 0, 0, 0, 0, 0, 0, 0, 0, 0, 0, 0, 0, 0, 0, 0, 0, 0, 0, 0, 0, 0, 0, 0, 0, 0, 0, 0, 0, 0, 0, 0, 0, 0, 0, 0, 0, 0, 0, 0, 0, 0, 0, 0, 0, 0, 0, 0, 0, 0, 0, 0, 0, 0, 0, 0, 0, 0, 0, 0, 0, 0, 0, 0, 0, 0, 0, 0, 0, 0, 0, 0, 0, 0, 0, 0, 0, 0, 0, 0, 0, 0, 0, 0, 0, 0, 0, 0, 0, 0, 0, 0, 0, 0, 0, 0, 0, 0, 0, 0, 0, 0, 0, 0, 0, 0, 0, 0, 0, 0, 0, 0, 0, 0, 0, 0, 0, 0, 0, 0, 0, 0, 0, 0, 0, 0, 0, 0, 0, 0, 0, 0, 0, 0, 0, 0, 0, 0, 0, 0, 0, 0, 0, 0, 0, 0, 0, 0, 0, 0, 0, 0, 0, 0, 0, 0, 0, 0, 0, 0, 0, 0, 0, 0, 0, 0, 0, 0, 0, 0, 0, 0, 0, 0, 0, 0, 0, 0, 0, 0, 0, 0, 0, 0, 0, 0, 0, 0, 0, 0, 0, 0, 0, 0, 0, 0, 0, 0, 0, 0, 0, 0, 0, 0, 0, 0, 0, 0, 0, 0, 0, 0, 0, 0, 0, 0, 0, 0, 0, 0, 0, 0, 0, 0, 0, 0, 0, 0, 0, 0, 0, 0, 0, 0, 0, 0, 0, 0, 0, 0, 0, 0, 0, 0, 0, 0, 0, 0, 0, 0, 0, 0, 0, 0, 0, 0, 0, 0, 0, 0, 0, 0, 0, 0, 0, 0, 0, 0, 0, 0, 0, 0, 0, 0, 0, 0, 0, 0, 0, 0, 0, 0, 0, 0, 0, 0, 0, 0, 0, 0, 0, 0, 0, 0, 0, 0, 0, 0, 0, 0, 0, 0, 0, 0, 0, 0, 0, 0, 0, 0, 0, 0, 0, 0, 0, 0, 0, 0, 0, 0, 0, 0, 0, 0, 0, 0, 0, 0, 0, 0, 0, 0, 0, 0, 0, 0, 0, 0, 0, 0, 0, 0, 0, 0, 0, 0, 0, 0, 0, 0, 0, 0, 0, 0, 0, 0, 0, 0, 0, 0, 0, 0, 0, 0, 0, 0, 0, 0, 0, 0, 0, 0, 0, 0, 0, 0, 0, 0, 0, 0, 0, 0, 0, 0, 0, 0, 0, 0, 0, 0, 0, 0, 0, 0, 0, 0, 0, 0, 0, 0, 0, 0, 0, 0, 0, 0, 0, 0, 0, 0, 0, 0, 0, 0, 0, 0, 0, 0, 0, 0, 0, 0, 0, 0, 0, 0, 0, 0, 0, 0, 0, 0, 0, 0, 0, 0, 0, 0, 0, 1, 1, 1, 1, 1, 1, 1, 1, 1, 1, 1, 1, 1, 1, 1, 1, 1, 1, 1, 1, 1, 1, 1, 1, 1, 1, 1, 1, 1, 1, 1, 1, 1, 1, 0, 0])
me_cube_247.materials.append(mat_black)
me_cube_247.materials.append(mat_grey)
me_cube_247.use_remesh_preserve_volume = False
me_cube_247.use_remesh_preserve_attributes = False
me_cube_247.use_mirror_vertex_groups = False
me_cube_247.update()

# ---- objects
ob_grip_sniper_1 = bpy.data.objects.new('Grip_Sniper_1', me_cube_247)

# ---- transforms, parenting, visibility, modifiers, constraints
ob_grip_sniper_1.location = (0.0, 0.0, 0.0)
ob_grip_sniper_1.lineart.crease_threshold = 0.0
_m = ob_grip_sniper_1.modifiers.new('Auto Smooth', 'NODES')
_m.node_group = ng_auto_smooth
_gi = [s.identifier for s in ng_auto_smooth.interface.items_tree if s.item_type == 'SOCKET' and s.in_out == 'INPUT']
_m[_gi[1]] = 0.5568  # Angle

# ---- collection membership
col_collection_1.objects.link(ob_grip_sniper_1)

# ---- scene / render settings (as saved in the file)
scene.frame_start = 1; scene.frame_end = 250; scene.frame_set(0)
scene.render.engine = 'CYCLES'
scene.render.resolution_x = 1000
scene.render.resolution_y = 1000
scene.render.dither_intensity = 0.0
scene.cycles.samples = 200
scene.cycles.sampling_pattern = 'TABULATED_SOBOL'
scene.cycles.light_sampling_threshold = 0.0
scene.cycles.use_adaptive_sampling = False
scene.cycles.use_light_tree = False
scene.cycles.caustics_reflective = False
scene.cycles.caustics_refractive = False
scene.cycles.blur_glossy = 0.0
scene.cycles.max_bounces = 2
scene.cycles.pixel_filter_type = 'GAUSSIAN'
scene.cycles.sample_clamp_indirect = 0.0
scene.view_settings.view_transform = 'Standard'
bpy.context.view_layer.update()

# ---- added for rendering (the .blend has no active camera): camera
cam_auto = bpy.data.cameras.new('AutoCamera')
cam_auto.lens = 50.0
cam_auto.sensor_width = 36.0
cam_auto.clip_end = 1000.0
ob_auto_camera = bpy.data.objects.new('AutoCamera', cam_auto)
scene.collection.objects.link(ob_auto_camera)
ob_auto_camera.location = (0.584583, -0.718736, 0.512505)
ob_auto_camera.rotation_euler = (1.09748, -7.21219e-08, 0.694738)
scene.camera = ob_auto_camera
bpy.context.view_layer.update()
